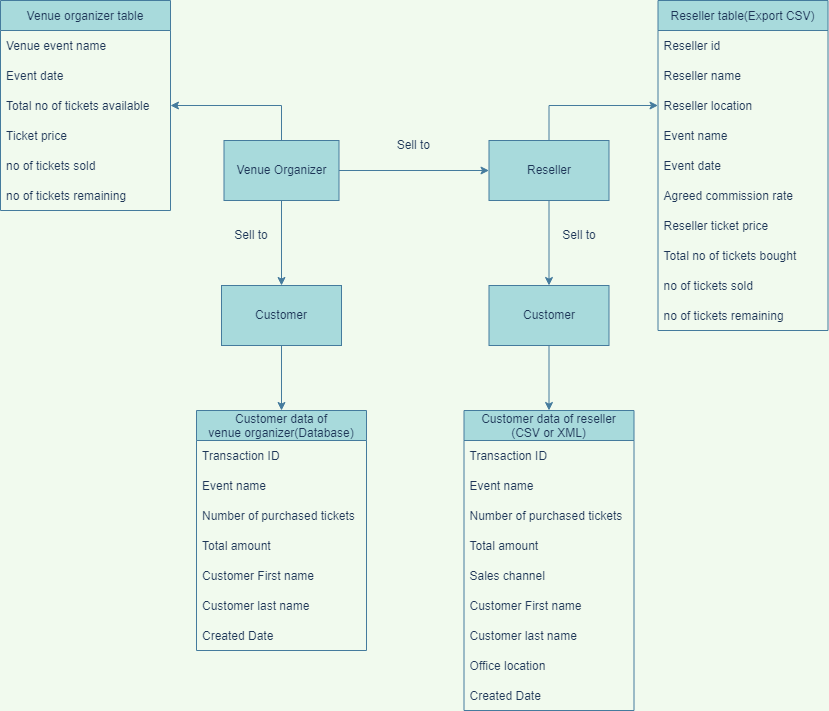

The diagram above was exported from draw.io. Its source (the exported page's mxGraphModel, read from the mxfile embedded in the PNG):
<mxGraphModel dx="1021" dy="567" grid="1" gridSize="10" guides="1" tooltips="1" connect="1" arrows="1" fold="1" page="1" pageScale="1" pageWidth="1100" pageHeight="1700" background="#F1FAEE" math="0" shadow="0">
  <root>
    <mxCell id="0" />
    <mxCell id="1" parent="0" />
    <mxCell id="mhjW3Qpu3wRt6ZLhbTg0-3" value="" style="edgeStyle=orthogonalEdgeStyle;rounded=0;orthogonalLoop=1;jettySize=auto;html=1;labelBackgroundColor=#F1FAEE;strokeColor=#457B9D;fontColor=#1D3557;" edge="1" parent="1" source="mhjW3Qpu3wRt6ZLhbTg0-1" target="mhjW3Qpu3wRt6ZLhbTg0-2">
      <mxGeometry relative="1" as="geometry" />
    </mxCell>
    <mxCell id="mhjW3Qpu3wRt6ZLhbTg0-5" value="" style="edgeStyle=orthogonalEdgeStyle;rounded=0;orthogonalLoop=1;jettySize=auto;html=1;labelBackgroundColor=#F1FAEE;strokeColor=#457B9D;fontColor=#1D3557;" edge="1" parent="1" source="mhjW3Qpu3wRt6ZLhbTg0-1" target="mhjW3Qpu3wRt6ZLhbTg0-4">
      <mxGeometry relative="1" as="geometry" />
    </mxCell>
    <mxCell id="mhjW3Qpu3wRt6ZLhbTg0-74" value="" style="edgeStyle=orthogonalEdgeStyle;rounded=0;orthogonalLoop=1;jettySize=auto;html=1;strokeColor=#457B9D;fontColor=#1D3557;fillColor=#A8DADC;entryX=1;entryY=0.5;entryDx=0;entryDy=0;" edge="1" parent="1" source="mhjW3Qpu3wRt6ZLhbTg0-1" target="mhjW3Qpu3wRt6ZLhbTg0-12">
      <mxGeometry relative="1" as="geometry" />
    </mxCell>
    <mxCell id="mhjW3Qpu3wRt6ZLhbTg0-1" value="Venue Organizer" style="rounded=0;whiteSpace=wrap;html=1;fillColor=#A8DADC;strokeColor=#457B9D;fontColor=#1D3557;" vertex="1" parent="1">
      <mxGeometry x="233.5" y="150" width="115" height="60" as="geometry" />
    </mxCell>
    <mxCell id="mhjW3Qpu3wRt6ZLhbTg0-7" value="" style="edgeStyle=orthogonalEdgeStyle;rounded=0;orthogonalLoop=1;jettySize=auto;html=1;labelBackgroundColor=#F1FAEE;strokeColor=#457B9D;fontColor=#1D3557;" edge="1" parent="1" source="mhjW3Qpu3wRt6ZLhbTg0-2" target="mhjW3Qpu3wRt6ZLhbTg0-6">
      <mxGeometry relative="1" as="geometry" />
    </mxCell>
    <mxCell id="mhjW3Qpu3wRt6ZLhbTg0-75" value="" style="edgeStyle=orthogonalEdgeStyle;rounded=0;orthogonalLoop=1;jettySize=auto;html=1;strokeColor=#457B9D;fontColor=#1D3557;fillColor=#A8DADC;entryX=0;entryY=0.5;entryDx=0;entryDy=0;" edge="1" parent="1" source="mhjW3Qpu3wRt6ZLhbTg0-2" target="mhjW3Qpu3wRt6ZLhbTg0-33">
      <mxGeometry relative="1" as="geometry">
        <mxPoint x="558.5" y="70" as="targetPoint" />
      </mxGeometry>
    </mxCell>
    <mxCell id="mhjW3Qpu3wRt6ZLhbTg0-2" value="Reseller" style="whiteSpace=wrap;html=1;rounded=0;fillColor=#A8DADC;strokeColor=#457B9D;fontColor=#1D3557;" vertex="1" parent="1">
      <mxGeometry x="498.5" y="150" width="120" height="60" as="geometry" />
    </mxCell>
    <mxCell id="mhjW3Qpu3wRt6ZLhbTg0-72" value="" style="edgeStyle=orthogonalEdgeStyle;rounded=0;orthogonalLoop=1;jettySize=auto;html=1;strokeColor=#457B9D;fontColor=#1D3557;fillColor=#A8DADC;entryX=0.5;entryY=0;entryDx=0;entryDy=0;" edge="1" parent="1" source="mhjW3Qpu3wRt6ZLhbTg0-4" target="mhjW3Qpu3wRt6ZLhbTg0-62">
      <mxGeometry relative="1" as="geometry" />
    </mxCell>
    <mxCell id="mhjW3Qpu3wRt6ZLhbTg0-4" value="Customer" style="whiteSpace=wrap;html=1;rounded=0;fillColor=#A8DADC;strokeColor=#457B9D;fontColor=#1D3557;" vertex="1" parent="1">
      <mxGeometry x="231" y="295" width="120" height="60" as="geometry" />
    </mxCell>
    <mxCell id="mhjW3Qpu3wRt6ZLhbTg0-73" value="" style="edgeStyle=orthogonalEdgeStyle;rounded=0;orthogonalLoop=1;jettySize=auto;html=1;strokeColor=#457B9D;fontColor=#1D3557;fillColor=#A8DADC;entryX=0.5;entryY=0;entryDx=0;entryDy=0;" edge="1" parent="1" source="mhjW3Qpu3wRt6ZLhbTg0-6" target="mhjW3Qpu3wRt6ZLhbTg0-52">
      <mxGeometry relative="1" as="geometry" />
    </mxCell>
    <mxCell id="mhjW3Qpu3wRt6ZLhbTg0-6" value="Customer" style="whiteSpace=wrap;html=1;rounded=0;fillColor=#A8DADC;strokeColor=#457B9D;fontColor=#1D3557;" vertex="1" parent="1">
      <mxGeometry x="498.5" y="295" width="120" height="60" as="geometry" />
    </mxCell>
    <mxCell id="mhjW3Qpu3wRt6ZLhbTg0-10" value="Venue organizer table" style="swimlane;fontStyle=0;childLayout=stackLayout;horizontal=1;startSize=30;horizontalStack=0;resizeParent=1;resizeParentMax=0;resizeLast=0;collapsible=1;marginBottom=0;fillColor=#A8DADC;strokeColor=#457B9D;fontColor=#1D3557;rounded=0;" vertex="1" parent="1">
      <mxGeometry x="10" y="10" width="170" height="210" as="geometry" />
    </mxCell>
    <mxCell id="mhjW3Qpu3wRt6ZLhbTg0-11" value="Venue event name" style="text;strokeColor=none;fillColor=none;align=left;verticalAlign=middle;spacingLeft=4;spacingRight=4;overflow=hidden;points=[[0,0.5],[1,0.5]];portConstraint=eastwest;rotatable=0;fontColor=#1D3557;rounded=0;" vertex="1" parent="mhjW3Qpu3wRt6ZLhbTg0-10">
      <mxGeometry y="30" width="170" height="30" as="geometry" />
    </mxCell>
    <mxCell id="mhjW3Qpu3wRt6ZLhbTg0-48" value="Event date" style="text;strokeColor=none;fillColor=none;align=left;verticalAlign=middle;spacingLeft=4;spacingRight=4;overflow=hidden;points=[[0,0.5],[1,0.5]];portConstraint=eastwest;rotatable=0;fontColor=#1D3557;rounded=0;" vertex="1" parent="mhjW3Qpu3wRt6ZLhbTg0-10">
      <mxGeometry y="60" width="170" height="30" as="geometry" />
    </mxCell>
    <mxCell id="mhjW3Qpu3wRt6ZLhbTg0-12" value="Total no of tickets available" style="text;strokeColor=none;fillColor=none;align=left;verticalAlign=middle;spacingLeft=4;spacingRight=4;overflow=hidden;points=[[0,0.5],[1,0.5]];portConstraint=eastwest;rotatable=0;fontColor=#1D3557;rounded=0;" vertex="1" parent="mhjW3Qpu3wRt6ZLhbTg0-10">
      <mxGeometry y="90" width="170" height="30" as="geometry" />
    </mxCell>
    <mxCell id="mhjW3Qpu3wRt6ZLhbTg0-13" value="Ticket price" style="text;strokeColor=none;fillColor=none;align=left;verticalAlign=middle;spacingLeft=4;spacingRight=4;overflow=hidden;points=[[0,0.5],[1,0.5]];portConstraint=eastwest;rotatable=0;fontColor=#1D3557;rounded=0;" vertex="1" parent="mhjW3Qpu3wRt6ZLhbTg0-10">
      <mxGeometry y="120" width="170" height="30" as="geometry" />
    </mxCell>
    <mxCell id="mhjW3Qpu3wRt6ZLhbTg0-22" value="no of tickets sold" style="text;strokeColor=none;fillColor=none;align=left;verticalAlign=middle;spacingLeft=4;spacingRight=4;overflow=hidden;points=[[0,0.5],[1,0.5]];portConstraint=eastwest;rotatable=0;fontColor=#1D3557;rounded=0;" vertex="1" parent="mhjW3Qpu3wRt6ZLhbTg0-10">
      <mxGeometry y="150" width="170" height="30" as="geometry" />
    </mxCell>
    <mxCell id="mhjW3Qpu3wRt6ZLhbTg0-23" value="no of tickets remaining" style="text;strokeColor=none;fillColor=none;align=left;verticalAlign=middle;spacingLeft=4;spacingRight=4;overflow=hidden;points=[[0,0.5],[1,0.5]];portConstraint=eastwest;rotatable=0;fontColor=#1D3557;rounded=0;" vertex="1" parent="mhjW3Qpu3wRt6ZLhbTg0-10">
      <mxGeometry y="180" width="170" height="30" as="geometry" />
    </mxCell>
    <mxCell id="mhjW3Qpu3wRt6ZLhbTg0-16" value="Reseller table(Export CSV)" style="swimlane;fontStyle=0;childLayout=stackLayout;horizontal=1;startSize=30;horizontalStack=0;resizeParent=1;resizeParentMax=0;resizeLast=0;collapsible=1;marginBottom=0;fillColor=#A8DADC;strokeColor=#457B9D;fontColor=#1D3557;rounded=0;" vertex="1" parent="1">
      <mxGeometry x="667.5" y="10" width="170" height="330" as="geometry" />
    </mxCell>
    <mxCell id="mhjW3Qpu3wRt6ZLhbTg0-17" value="Reseller id" style="text;strokeColor=none;fillColor=none;align=left;verticalAlign=middle;spacingLeft=4;spacingRight=4;overflow=hidden;points=[[0,0.5],[1,0.5]];portConstraint=eastwest;rotatable=0;fontColor=#1D3557;rounded=0;" vertex="1" parent="mhjW3Qpu3wRt6ZLhbTg0-16">
      <mxGeometry y="30" width="170" height="30" as="geometry" />
    </mxCell>
    <mxCell id="mhjW3Qpu3wRt6ZLhbTg0-18" value="Reseller name" style="text;strokeColor=none;fillColor=none;align=left;verticalAlign=middle;spacingLeft=4;spacingRight=4;overflow=hidden;points=[[0,0.5],[1,0.5]];portConstraint=eastwest;rotatable=0;fontColor=#1D3557;rounded=0;" vertex="1" parent="mhjW3Qpu3wRt6ZLhbTg0-16">
      <mxGeometry y="60" width="170" height="30" as="geometry" />
    </mxCell>
    <mxCell id="mhjW3Qpu3wRt6ZLhbTg0-33" value="Reseller location" style="text;strokeColor=none;fillColor=none;align=left;verticalAlign=middle;spacingLeft=4;spacingRight=4;overflow=hidden;points=[[0,0.5],[1,0.5]];portConstraint=eastwest;rotatable=0;fontColor=#1D3557;rounded=0;" vertex="1" parent="mhjW3Qpu3wRt6ZLhbTg0-16">
      <mxGeometry y="90" width="170" height="30" as="geometry" />
    </mxCell>
    <mxCell id="mhjW3Qpu3wRt6ZLhbTg0-50" value="Event name" style="text;strokeColor=none;fillColor=none;align=left;verticalAlign=middle;spacingLeft=4;spacingRight=4;overflow=hidden;points=[[0,0.5],[1,0.5]];portConstraint=eastwest;rotatable=0;fontColor=#1D3557;rounded=0;" vertex="1" parent="mhjW3Qpu3wRt6ZLhbTg0-16">
      <mxGeometry y="120" width="170" height="30" as="geometry" />
    </mxCell>
    <mxCell id="mhjW3Qpu3wRt6ZLhbTg0-49" value="Event date" style="text;strokeColor=none;fillColor=none;align=left;verticalAlign=middle;spacingLeft=4;spacingRight=4;overflow=hidden;points=[[0,0.5],[1,0.5]];portConstraint=eastwest;rotatable=0;fontColor=#1D3557;rounded=0;" vertex="1" parent="mhjW3Qpu3wRt6ZLhbTg0-16">
      <mxGeometry y="150" width="170" height="30" as="geometry" />
    </mxCell>
    <mxCell id="mhjW3Qpu3wRt6ZLhbTg0-19" value="Agreed commission rate" style="text;strokeColor=none;fillColor=none;align=left;verticalAlign=middle;spacingLeft=4;spacingRight=4;overflow=hidden;points=[[0,0.5],[1,0.5]];portConstraint=eastwest;rotatable=0;fontColor=#1D3557;rounded=0;" vertex="1" parent="mhjW3Qpu3wRt6ZLhbTg0-16">
      <mxGeometry y="180" width="170" height="30" as="geometry" />
    </mxCell>
    <mxCell id="mhjW3Qpu3wRt6ZLhbTg0-20" value="Reseller ticket price" style="text;strokeColor=none;fillColor=none;align=left;verticalAlign=middle;spacingLeft=4;spacingRight=4;overflow=hidden;points=[[0,0.5],[1,0.5]];portConstraint=eastwest;rotatable=0;fontColor=#1D3557;rounded=0;" vertex="1" parent="mhjW3Qpu3wRt6ZLhbTg0-16">
      <mxGeometry y="210" width="170" height="30" as="geometry" />
    </mxCell>
    <mxCell id="mhjW3Qpu3wRt6ZLhbTg0-21" value="Total no of tickets bought" style="text;strokeColor=none;fillColor=none;align=left;verticalAlign=middle;spacingLeft=4;spacingRight=4;overflow=hidden;points=[[0,0.5],[1,0.5]];portConstraint=eastwest;rotatable=0;fontColor=#1D3557;rounded=0;" vertex="1" parent="mhjW3Qpu3wRt6ZLhbTg0-16">
      <mxGeometry y="240" width="170" height="30" as="geometry" />
    </mxCell>
    <mxCell id="mhjW3Qpu3wRt6ZLhbTg0-24" value="no of tickets sold" style="text;strokeColor=none;fillColor=none;align=left;verticalAlign=middle;spacingLeft=4;spacingRight=4;overflow=hidden;points=[[0,0.5],[1,0.5]];portConstraint=eastwest;rotatable=0;fontColor=#1D3557;rounded=0;" vertex="1" parent="mhjW3Qpu3wRt6ZLhbTg0-16">
      <mxGeometry y="270" width="170" height="30" as="geometry" />
    </mxCell>
    <mxCell id="mhjW3Qpu3wRt6ZLhbTg0-25" value="no of tickets remaining" style="text;strokeColor=none;fillColor=none;align=left;verticalAlign=middle;spacingLeft=4;spacingRight=4;overflow=hidden;points=[[0,0.5],[1,0.5]];portConstraint=eastwest;rotatable=0;fontColor=#1D3557;rounded=0;" vertex="1" parent="mhjW3Qpu3wRt6ZLhbTg0-16">
      <mxGeometry y="300" width="170" height="30" as="geometry" />
    </mxCell>
    <mxCell id="mhjW3Qpu3wRt6ZLhbTg0-52" value="Customer data of reseller&#10;(CSV or XML)" style="swimlane;fontStyle=0;childLayout=stackLayout;horizontal=1;startSize=30;horizontalStack=0;resizeParent=1;resizeParentMax=0;resizeLast=0;collapsible=1;marginBottom=0;fillColor=#A8DADC;strokeColor=#457B9D;fontColor=#1D3557;rounded=0;" vertex="1" parent="1">
      <mxGeometry x="473.5" y="420" width="170" height="300" as="geometry" />
    </mxCell>
    <mxCell id="mhjW3Qpu3wRt6ZLhbTg0-53" value="Transaction ID" style="text;strokeColor=none;fillColor=none;align=left;verticalAlign=middle;spacingLeft=4;spacingRight=4;overflow=hidden;points=[[0,0.5],[1,0.5]];portConstraint=eastwest;rotatable=0;fontColor=#1D3557;rounded=0;" vertex="1" parent="mhjW3Qpu3wRt6ZLhbTg0-52">
      <mxGeometry y="30" width="170" height="30" as="geometry" />
    </mxCell>
    <mxCell id="mhjW3Qpu3wRt6ZLhbTg0-54" value="Event name" style="text;strokeColor=none;fillColor=none;align=left;verticalAlign=middle;spacingLeft=4;spacingRight=4;overflow=hidden;points=[[0,0.5],[1,0.5]];portConstraint=eastwest;rotatable=0;fontColor=#1D3557;rounded=0;" vertex="1" parent="mhjW3Qpu3wRt6ZLhbTg0-52">
      <mxGeometry y="60" width="170" height="30" as="geometry" />
    </mxCell>
    <mxCell id="mhjW3Qpu3wRt6ZLhbTg0-55" value="Number of purchased tickets" style="text;strokeColor=none;fillColor=none;align=left;verticalAlign=middle;spacingLeft=4;spacingRight=4;overflow=hidden;points=[[0,0.5],[1,0.5]];portConstraint=eastwest;rotatable=0;fontColor=#1D3557;rounded=0;" vertex="1" parent="mhjW3Qpu3wRt6ZLhbTg0-52">
      <mxGeometry y="90" width="170" height="30" as="geometry" />
    </mxCell>
    <mxCell id="mhjW3Qpu3wRt6ZLhbTg0-56" value="Total amount" style="text;strokeColor=none;fillColor=none;align=left;verticalAlign=middle;spacingLeft=4;spacingRight=4;overflow=hidden;points=[[0,0.5],[1,0.5]];portConstraint=eastwest;rotatable=0;fontColor=#1D3557;rounded=0;" vertex="1" parent="mhjW3Qpu3wRt6ZLhbTg0-52">
      <mxGeometry y="120" width="170" height="30" as="geometry" />
    </mxCell>
    <mxCell id="mhjW3Qpu3wRt6ZLhbTg0-57" value="Sales channel" style="text;strokeColor=none;fillColor=none;align=left;verticalAlign=middle;spacingLeft=4;spacingRight=4;overflow=hidden;points=[[0,0.5],[1,0.5]];portConstraint=eastwest;rotatable=0;fontColor=#1D3557;rounded=0;" vertex="1" parent="mhjW3Qpu3wRt6ZLhbTg0-52">
      <mxGeometry y="150" width="170" height="30" as="geometry" />
    </mxCell>
    <mxCell id="mhjW3Qpu3wRt6ZLhbTg0-58" value="Customer First name" style="text;strokeColor=none;fillColor=none;align=left;verticalAlign=middle;spacingLeft=4;spacingRight=4;overflow=hidden;points=[[0,0.5],[1,0.5]];portConstraint=eastwest;rotatable=0;fontColor=#1D3557;rounded=0;" vertex="1" parent="mhjW3Qpu3wRt6ZLhbTg0-52">
      <mxGeometry y="180" width="170" height="30" as="geometry" />
    </mxCell>
    <mxCell id="mhjW3Qpu3wRt6ZLhbTg0-59" value="Customer last name" style="text;strokeColor=none;fillColor=none;align=left;verticalAlign=middle;spacingLeft=4;spacingRight=4;overflow=hidden;points=[[0,0.5],[1,0.5]];portConstraint=eastwest;rotatable=0;fontColor=#1D3557;rounded=0;" vertex="1" parent="mhjW3Qpu3wRt6ZLhbTg0-52">
      <mxGeometry y="210" width="170" height="30" as="geometry" />
    </mxCell>
    <mxCell id="mhjW3Qpu3wRt6ZLhbTg0-60" value="Office location" style="text;strokeColor=none;fillColor=none;align=left;verticalAlign=middle;spacingLeft=4;spacingRight=4;overflow=hidden;points=[[0,0.5],[1,0.5]];portConstraint=eastwest;rotatable=0;fontColor=#1D3557;rounded=0;" vertex="1" parent="mhjW3Qpu3wRt6ZLhbTg0-52">
      <mxGeometry y="240" width="170" height="30" as="geometry" />
    </mxCell>
    <mxCell id="mhjW3Qpu3wRt6ZLhbTg0-61" value="Created Date" style="text;strokeColor=none;fillColor=none;align=left;verticalAlign=middle;spacingLeft=4;spacingRight=4;overflow=hidden;points=[[0,0.5],[1,0.5]];portConstraint=eastwest;rotatable=0;fontColor=#1D3557;rounded=0;" vertex="1" parent="mhjW3Qpu3wRt6ZLhbTg0-52">
      <mxGeometry y="270" width="170" height="30" as="geometry" />
    </mxCell>
    <mxCell id="mhjW3Qpu3wRt6ZLhbTg0-62" value="Customer data of &#10;venue organizer(Database)" style="swimlane;fontStyle=0;childLayout=stackLayout;horizontal=1;startSize=30;horizontalStack=0;resizeParent=1;resizeParentMax=0;resizeLast=0;collapsible=1;marginBottom=0;fillColor=#A8DADC;strokeColor=#457B9D;fontColor=#1D3557;rounded=0;" vertex="1" parent="1">
      <mxGeometry x="206" y="420" width="170" height="240" as="geometry" />
    </mxCell>
    <mxCell id="mhjW3Qpu3wRt6ZLhbTg0-63" value="Transaction ID" style="text;strokeColor=none;fillColor=none;align=left;verticalAlign=middle;spacingLeft=4;spacingRight=4;overflow=hidden;points=[[0,0.5],[1,0.5]];portConstraint=eastwest;rotatable=0;fontColor=#1D3557;rounded=0;" vertex="1" parent="mhjW3Qpu3wRt6ZLhbTg0-62">
      <mxGeometry y="30" width="170" height="30" as="geometry" />
    </mxCell>
    <mxCell id="mhjW3Qpu3wRt6ZLhbTg0-64" value="Event name" style="text;strokeColor=none;fillColor=none;align=left;verticalAlign=middle;spacingLeft=4;spacingRight=4;overflow=hidden;points=[[0,0.5],[1,0.5]];portConstraint=eastwest;rotatable=0;fontColor=#1D3557;rounded=0;" vertex="1" parent="mhjW3Qpu3wRt6ZLhbTg0-62">
      <mxGeometry y="60" width="170" height="30" as="geometry" />
    </mxCell>
    <mxCell id="mhjW3Qpu3wRt6ZLhbTg0-65" value="Number of purchased tickets" style="text;strokeColor=none;fillColor=none;align=left;verticalAlign=middle;spacingLeft=4;spacingRight=4;overflow=hidden;points=[[0,0.5],[1,0.5]];portConstraint=eastwest;rotatable=0;fontColor=#1D3557;rounded=0;" vertex="1" parent="mhjW3Qpu3wRt6ZLhbTg0-62">
      <mxGeometry y="90" width="170" height="30" as="geometry" />
    </mxCell>
    <mxCell id="mhjW3Qpu3wRt6ZLhbTg0-66" value="Total amount" style="text;strokeColor=none;fillColor=none;align=left;verticalAlign=middle;spacingLeft=4;spacingRight=4;overflow=hidden;points=[[0,0.5],[1,0.5]];portConstraint=eastwest;rotatable=0;fontColor=#1D3557;rounded=0;" vertex="1" parent="mhjW3Qpu3wRt6ZLhbTg0-62">
      <mxGeometry y="120" width="170" height="30" as="geometry" />
    </mxCell>
    <mxCell id="mhjW3Qpu3wRt6ZLhbTg0-68" value="Customer First name" style="text;strokeColor=none;fillColor=none;align=left;verticalAlign=middle;spacingLeft=4;spacingRight=4;overflow=hidden;points=[[0,0.5],[1,0.5]];portConstraint=eastwest;rotatable=0;fontColor=#1D3557;rounded=0;" vertex="1" parent="mhjW3Qpu3wRt6ZLhbTg0-62">
      <mxGeometry y="150" width="170" height="30" as="geometry" />
    </mxCell>
    <mxCell id="mhjW3Qpu3wRt6ZLhbTg0-69" value="Customer last name" style="text;strokeColor=none;fillColor=none;align=left;verticalAlign=middle;spacingLeft=4;spacingRight=4;overflow=hidden;points=[[0,0.5],[1,0.5]];portConstraint=eastwest;rotatable=0;fontColor=#1D3557;rounded=0;" vertex="1" parent="mhjW3Qpu3wRt6ZLhbTg0-62">
      <mxGeometry y="180" width="170" height="30" as="geometry" />
    </mxCell>
    <mxCell id="mhjW3Qpu3wRt6ZLhbTg0-71" value="Created Date" style="text;strokeColor=none;fillColor=none;align=left;verticalAlign=middle;spacingLeft=4;spacingRight=4;overflow=hidden;points=[[0,0.5],[1,0.5]];portConstraint=eastwest;rotatable=0;fontColor=#1D3557;rounded=0;" vertex="1" parent="mhjW3Qpu3wRt6ZLhbTg0-62">
      <mxGeometry y="210" width="170" height="30" as="geometry" />
    </mxCell>
    <mxCell id="mhjW3Qpu3wRt6ZLhbTg0-76" value="Sell to&amp;nbsp;" style="text;html=1;strokeColor=none;fillColor=none;align=center;verticalAlign=middle;whiteSpace=wrap;rounded=0;fontColor=#1D3557;" vertex="1" parent="1">
      <mxGeometry x="395" y="140" width="60" height="30" as="geometry" />
    </mxCell>
    <mxCell id="mhjW3Qpu3wRt6ZLhbTg0-77" value="Sell to" style="text;html=1;strokeColor=none;fillColor=none;align=center;verticalAlign=middle;whiteSpace=wrap;rounded=0;fontColor=#1D3557;" vertex="1" parent="1">
      <mxGeometry x="231" y="230" width="60" height="30" as="geometry" />
    </mxCell>
    <mxCell id="mhjW3Qpu3wRt6ZLhbTg0-78" value="Sell to" style="text;html=1;strokeColor=none;fillColor=none;align=center;verticalAlign=middle;whiteSpace=wrap;rounded=0;fontColor=#1D3557;" vertex="1" parent="1">
      <mxGeometry x="558.5" y="230" width="60" height="30" as="geometry" />
    </mxCell>
  </root>
</mxGraphModel>